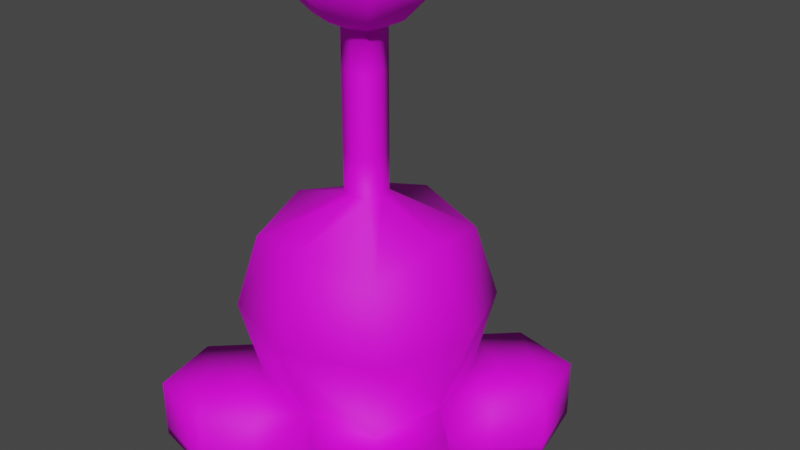 # Source: Squelchy.blend  (saved by Blender 3.2.14; exported with 4.5.12 LTS)
import bpy
from mathutils import Matrix  # noqa: F401  (used for matrix-valued properties, if any)

bpy.ops.wm.read_factory_settings(use_empty=True)
scene = bpy.context.scene
scene.name = 'Scene'

# ---- collections
col_collection = bpy.data.collections.new('Collection'); scene.collection.children.link(col_collection)

# ---- images (referenced by path relative to the original .blend; pixels are not part of the script)
import os
ASSET_DIR = os.environ.get("B2B_ASSET_DIR", "")  # directory of the original .blend (textures are referenced by path, not embedded)
HERE = os.path.dirname(os.path.abspath(__file__))  # packed textures are extracted next to this script under _unpacked/

def load_image(name, relpath, width, height, colorspace="sRGB"):
    """Load a texture the original file referenced (path relative to the .blend, or extracted next to this script)."""
    p = next((c for c in (os.path.join(HERE, relpath), os.path.join(ASSET_DIR, relpath)) if relpath and os.path.exists(c)), "")
    if p:
        img = bpy.data.images.load(p, check_existing=True)
        img.name = name
    else:  # same state as the original file: an image datablock whose file is absent (Cycles renders it pink)
        img = bpy.data.images.new(name, width, height)
        img.source = "FILE"
        img.filepath = "//" + (relpath or name)
    img.colorspace_settings.name = colorspace
    return img
img_squelchy_texture_png = load_image('Squelchy Texture.png', 'Squelchy Texture.png', 1024, 1024, 'sRGB')

# ---- materials (node trees are filled in below, after node groups)
mat_material = bpy.data.materials.new('Material')
mat_material.alpha_threshold = 0.0
mat_material.use_transparent_shadow = False
mat_material.line_color = (0.0, 0.0, 0.0, 1.0)

# ---- material node trees
mat_material.use_nodes = True; mat_material.node_tree.nodes.clear()
_N = mat_material.node_tree.nodes; _L = mat_material.node_tree.links
n0 = _N.new('ShaderNodeOutputMaterial'); n0.name = 'Material Output'; n0.location = (300, 300)
n1 = _N.new('ShaderNodeBsdfPrincipled'); n1.name = 'Principled BSDF'; n1.location = (10, 300)
n1.distribution = 'GGX'
n1.subsurface_method = 'RANDOM_WALK_SKIN'
n1.inputs[2].default_value = 0.6545
n1.inputs[3].default_value = 1.45
n1.inputs[13].default_value = 0.3303
n1.inputs[27].default_value = (0.0, 0.0, 0.0, 1.0)
n1.inputs[28].default_value = 1.0
n2 = _N.new('ShaderNodeTexImage'); n2.name = 'Image Texture'; n2.location = (-318, 174)
n2.image = img_squelchy_texture_png
_L.new(n1.outputs[0], n0.inputs[0])
_L.new(n2.outputs[0], n1.inputs[0])
n0.is_active_output = True

# ---- world
world_world = bpy.data.worlds.new('World'); scene.world = world_world
world_world.use_nodes = True; world_world.node_tree.nodes.clear()
_N = world_world.node_tree.nodes; _L = world_world.node_tree.links
n0 = _N.new('ShaderNodeOutputWorld'); n0.name = 'World Output'; n0.location = (300, 300)
n1 = _N.new('ShaderNodeBackground'); n1.name = 'Background'; n1.location = (10, 300)
n1.inputs[0].default_value = (0.05088, 0.05088, 0.05088, 1.0)
_L.new(n1.outputs[0], n0.inputs[0])
n0.is_active_output = True
world_world.color = (0.05088, 0.05088, 0.05088)
world_world.use_sun_shadow = False
world_world.sun_shadow_jitter_overblur = 0.0

# ---- meshes
me_cube = bpy.data.meshes.new('Cube')
me_cube.from_pydata([(0.2511, -0.8527, 0.4288), (0.8607, -0.2431, 0.007719), (0.1016, -0.1016, 1.819), (0.5, -0.5, 0.4288), (0.2511, -0.8527, 0.007719), (0.8607, -0.2431, 0.4288), (0.6096, -0.6096, 1.029), (0.0, -0.1252, 1.819), (0.1252, 0.0, 1.819), (0.0, -0.6096, 0.4288), (0.5523, -0.5466, 0.007719), (0.6096, 0.0, 0.4288), (0.1252, 0.0, 2.627), (0.0, -0.8395, 1.029), (0.5022, -1.096, 0.4288), (0.8395, 0.0, 1.029), (0.6519, -0.6471, 0.4288), (0.8038, -0.7942, 0.4288), (-9.313e-10, 1.863e-09, 0.2434), (0.8047, -0.7932, 0.007719), (0.5022, -1.096, 0.06876), (1.002, -0.9862, 0.06876), (1.002, -0.9862, 0.4288), (1.112, -0.4862, 0.4288), (1.112, -0.4862, 0.007719), (1.002, -0.9862, 0.007719), (0.5022, -1.096, 0.007719), (-0.2511, -0.8527, 0.4288), (-0.8607, -0.2431, 0.007719), (-0.1016, -0.1016, 1.819), (-0.5, -0.5, 0.4288), (-0.2511, -0.8527, 0.007719), (-0.8607, -0.2431, 0.4288), (-0.6096, -0.6096, 1.029), (-0.1252, 0.0, 1.819), (-0.5523, -0.5466, 0.007719), (-0.6096, 0.0, 0.4288), (-0.5022, -1.096, 0.4288), (-0.8395, 0.0, 1.029), (-0.6519, -0.6471, 0.4288), (-0.8038, -0.7942, 0.4288), (1.112, -0.4862, 0.06876), (-0.8047, -0.7932, 0.007719), (0.0, -0.6096, 0.06876), (-1.002, -0.9862, 0.4288), (-1.112, -0.4862, 0.4288), (-1.112, -0.4862, 0.007719), (-1.002, -0.9862, 0.007719), (-0.5022, -1.096, 0.007719), (0.2511, 0.8527, 0.4288), (0.8607, 0.2431, 0.007719), (0.1016, 0.1016, 1.819), (0.5, 0.5, 0.4288), (0.2511, 0.8527, 0.007719), (0.8607, 0.2431, 0.4288), (0.6096, 0.6096, 1.029), (0.0, 0.1252, 1.819), (0.0, 0.6096, 0.4288), (0.5523, 0.5466, 0.007719), (0.0, 0.8395, 1.029), (0.5022, 1.096, 0.4288), (0.6519, 0.6471, 0.4288), (0.8038, 0.7942, 0.4288), (0.6096, 0.0, 0.06876), (0.8047, 0.7932, 0.007719), (0.2511, -0.8527, 0.06876), (1.002, 0.9862, 0.4288), (1.112, 0.4862, 0.4288), (1.112, 0.4862, 0.007719), (1.002, 0.9862, 0.007719), (0.5022, 1.096, 0.007719), (-0.2511, 0.8527, 0.4288), (-0.8607, 0.2431, 0.007719), (-0.1016, 0.1016, 1.819), (-0.5, 0.5, 0.4288), (-0.2511, 0.8527, 0.007719), (-0.8607, 0.2431, 0.4288), (-0.6096, 0.6096, 1.029), (-0.5523, 0.5466, 0.007719), (-0.5022, 1.096, 0.4288), (-0.6519, 0.6471, 0.4288), (-0.8038, 0.7942, 0.4288), (0.8607, -0.2431, 0.06876), (-0.8047, 0.7932, 0.007719), (-1.002, 0.9862, 0.4288), (-1.112, 0.4862, 0.4288), (-1.112, 0.4862, 0.007719), (-1.002, 0.9862, 0.007719), (-0.5022, 1.096, 0.007719), (0.5, -0.5, 1.529), (0.0, -0.6096, 1.639), (0.6096, 0.0, 1.639), (-0.5, -0.5, 1.529), (-0.6096, 0.0, 1.639), (0.5, 0.5, 1.529), (0.0, 0.6096, 1.639), (-0.5, 0.5, 1.529), (0.0, -0.1252, 2.896), (0.1252, 0.0, 2.896), (-0.1252, 0.0, 2.896), (0.0, 0.1252, 2.896), (0.1016, -0.1016, 2.896), (-0.1016, -0.1016, 2.896), (0.1016, 0.1016, 2.896), (-0.1016, 0.1016, 2.896), (0.1252, 0.0, 2.357), (0.1252, 0.0, 2.088), (0.1016, 0.1016, 2.088), (0.1016, 0.1016, 2.357), (0.1016, 0.1016, 2.627), (-0.1016, 0.1016, 2.627), (-0.1016, 0.1016, 2.357), (-0.1016, 0.1016, 2.088), (-0.1252, 0.0, 2.088), (-0.1252, 0.0, 2.357), (-0.1252, 0.0, 2.627), (-0.1016, -0.1016, 2.088), (-0.1016, -0.1016, 2.357), (-0.1016, -0.1016, 2.627), (0.1016, -0.1016, 2.627), (0.1016, -0.1016, 2.357), (0.1016, -0.1016, 2.088), (0.0, 0.1252, 2.627), (0.0, 0.1252, 2.357), (0.0, 0.1252, 2.088), (0.0, -0.1252, 2.088), (0.0, -0.1252, 2.357), (0.0, -0.1252, 2.627), (1.176e-08, 0.3027, 4.026), (1.176e-08, 0.5243, 3.805), (1.176e-08, 0.6054, 3.502), (1.176e-08, 0.5243, 3.199), (2.097e-08, 0.1816, 2.921), (0.214, 0.214, 4.026), (0.3707, 0.3707, 3.805), (0.4281, 0.4281, 3.502), (0.3707, 0.3707, 3.199), (0.1284, 0.1284, 2.921), (0.3027, -6.979e-08, 4.026), (0.5243, -5.174e-08, 3.805), (0.6054, -5.174e-08, 3.502), (0.5243, -6.979e-08, 3.199), (0.1816, -8.517e-08, 2.921), (0.214, -0.214, 4.026), (0.3707, -0.3707, 3.805), (0.4281, -0.4281, 3.502), (0.3707, -0.3707, 3.199), (0.1284, -0.1284, 2.921), (-4.943e-09, -0.3027, 4.026), (3.114e-08, -0.5243, 3.805), (1.31e-08, -0.6054, 3.502), (3.114e-08, -0.5243, 3.199), (2.293e-08, -0.1816, 2.921), (-2.566e-08, -1.085e-07, 4.107), (-0.214, -0.214, 4.026), (-0.3707, -0.3707, 3.805), (-0.4281, -0.4281, 3.502), (-0.3707, -0.3707, 3.199), (-0.1284, -0.1284, 2.921), (-0.3027, -5.174e-08, 4.026), (-0.5243, -5.174e-08, 3.805), (-0.6054, -5.174e-08, 3.502), (-0.5243, -6.979e-08, 3.199), (-0.1816, -8.075e-08, 2.921), (-0.214, 0.214, 4.026), (-0.3707, 0.3707, 3.805), (-0.4281, 0.4281, 3.502), (-0.3707, 0.3707, 3.199), (-0.1284, 0.1284, 2.921), (0.214, 0.214, 2.978), (1.176e-08, 0.3027, 2.978), (0.3027, -7.881e-08, 2.978), (0.214, -0.214, 2.978), (1.31e-08, -0.3027, 2.978), (-0.214, -0.214, 2.978), (-0.3027, -6.979e-08, 2.978), (-0.214, 0.214, 2.978), (0.4095, -0.4095, 3.404), (0.4095, 0.4095, 3.404), (-0.4095, 0.4095, 3.404), (-0.4095, -0.4095, 3.404), (0.0, -0.6096, 0.007719), (0.2999, -0.2999, 0.007719), (0.6096, 0.0, 0.007719), (-0.2999, -0.2999, 0.007719), (-0.6096, 0.0, 0.007719), (0.0, 0.6096, 0.007719), (0.2999, 0.2999, 0.007719), (-0.2999, 0.2999, 0.007719), (0.0, -0.2501, 0.007719), (0.1769, -0.1769, 0.007719), (0.2501, -4.079e-10, 0.007719), (-0.1769, -0.1769, 0.007719), (-0.2501, -4.079e-10, 0.007719), (0.0, 0.2501, 0.007719), (0.1769, 0.1769, 0.007719), (-0.1769, 0.1769, 0.007719), (0.0, -0.1756, 0.007719), (0.1242, -0.1242, 0.007719), (0.1756, -8.278e-10, 0.007719), (-0.1242, -0.1242, 0.007719), (-0.1756, -8.278e-10, 0.007719), (0.0, 0.1756, 0.007719), (0.1242, 0.1242, 0.007719), (-0.1242, 0.1242, 0.007719), (-0.8607, -0.2431, 0.06876), (-0.2511, -0.8527, 0.06876), (-0.6096, 0.0, 0.06876), (-1.112, -0.4862, 0.06876), (-1.002, -0.9862, 0.06876), (-0.5022, -1.096, 0.06876), (0.8607, 0.2431, 0.06876), (0.2511, 0.8527, 0.06876), (0.0, 0.6096, 0.06876), (1.112, 0.4862, 0.06876), (1.002, 0.9862, 0.06876), (0.5022, 1.096, 0.06876), (-0.8607, 0.2431, 0.06876), (-0.2511, 0.8527, 0.06876), (-1.112, 0.4862, 0.06876), (-1.002, 0.9862, 0.06876), (-0.5022, 1.096, 0.06876)], [], [(43, 181, 4, 65), (119, 12, 98, 101), (3, 6, 13, 9), (6, 89, 90, 13), (4, 10, 19, 26), (17, 14, 22), (26, 19, 25), (182, 183, 1, 10), (15, 91, 89, 6), (11, 15, 6, 3), (63, 11, 5, 82), (23, 17, 22), (3, 9, 0, 16), (19, 24, 25), (5, 16, 17, 23), (41, 21, 25, 24), (21, 20, 26, 25), (82, 5, 23, 41), (10, 1, 24, 19), (65, 4, 26, 20), (16, 0, 14, 17), (11, 3, 16, 5), (181, 182, 10, 4), (43, 206, 31, 181), (115, 118, 102, 99), (30, 9, 13, 33), (33, 13, 90, 92), (31, 48, 42, 35), (40, 44, 37), (48, 47, 42), (184, 35, 28, 185), (38, 33, 92, 93), (36, 30, 33, 38), (207, 205, 32, 36), (45, 44, 40), (30, 39, 27, 9), (42, 47, 46), (32, 45, 40, 39), (208, 46, 47, 209), (209, 47, 48, 210), (205, 208, 45, 32), (35, 42, 46, 28), (206, 210, 48, 31), (39, 40, 37, 27), (36, 32, 39, 30), (181, 31, 35, 184), (213, 212, 53, 186), (12, 109, 103, 98), (52, 57, 59, 55), (55, 59, 95, 94), (53, 70, 64, 58), (62, 66, 60), (70, 69, 64), (187, 58, 50, 183), (15, 55, 94, 91), (11, 52, 55, 15), (63, 211, 54, 11), (67, 66, 62), (52, 61, 49, 57), (64, 69, 68), (54, 67, 62, 61), (214, 68, 69, 215), (215, 69, 70, 216), (211, 214, 67, 54), (58, 64, 68, 50), (212, 216, 70, 53), (61, 62, 60, 49), (11, 54, 61, 52), (186, 53, 58, 187), (213, 186, 75, 218), (110, 115, 99, 104), (74, 77, 59, 57), (77, 96, 95, 59), (75, 78, 83, 88), (81, 79, 84), (88, 83, 87), (188, 185, 72, 78), (38, 93, 96, 77), (36, 38, 77, 74), (207, 36, 76, 217), (85, 81, 84), (74, 57, 71, 80), (57, 213, 218, 71), (83, 86, 87), (76, 80, 81, 85), (219, 220, 87, 86), (220, 221, 88, 87), (217, 76, 85, 219), (78, 72, 86, 83), (218, 75, 88, 221), (80, 71, 79, 81), (36, 74, 80, 76), (186, 188, 78, 75), (2, 7, 90, 89), (8, 2, 89, 91), (7, 29, 92, 90), (29, 34, 93, 92), (56, 51, 94, 95), (51, 8, 91, 94), (73, 56, 95, 96), (34, 73, 96, 93), (122, 110, 104, 100), (109, 122, 100, 103), (118, 127, 97, 102), (127, 119, 101, 97), (7, 2, 121, 125), (125, 121, 120, 126), (126, 120, 119, 127), (29, 7, 125, 116), (116, 125, 126, 117), (117, 126, 127, 118), (51, 56, 124, 107), (107, 124, 123, 108), (108, 123, 122, 109), (56, 73, 112, 124), (124, 112, 111, 123), (123, 111, 110, 122), (73, 34, 113, 112), (112, 113, 114, 111), (111, 114, 115, 110), (8, 51, 107, 106), (106, 107, 108, 105), (105, 108, 109, 12), (34, 29, 116, 113), (113, 116, 117, 114), (114, 117, 118, 115), (2, 8, 106, 121), (121, 106, 105, 120), (120, 105, 12, 119), (170, 131, 136, 169), (130, 129, 134, 135), (128, 153, 133), (147, 152, 97, 101), (131, 130, 178, 136), (129, 128, 133, 134), (169, 136, 141, 171), (135, 134, 139, 140), (133, 153, 138), (142, 147, 101, 98), (136, 178, 141), (134, 133, 138, 139), (140, 139, 144, 145), (138, 153, 143), (137, 142, 98, 103), (141, 177, 146), (139, 138, 143, 144), (171, 141, 146, 172), (143, 153, 148), (132, 137, 103, 100), (146, 177, 150, 151), (144, 143, 148, 149), (172, 146, 151, 173), (145, 144, 149, 150), (168, 132, 100, 104), (151, 150, 180, 157), (149, 148, 154, 155), (173, 151, 157, 174), (150, 149, 155, 156), (148, 153, 154), (163, 168, 104, 99), (157, 180, 162), (155, 154, 159, 160), (174, 157, 162, 175), (156, 155, 160, 161), (154, 153, 159), (158, 163, 99, 102), (162, 179, 167), (160, 159, 164, 165), (175, 162, 167, 176), (161, 160, 165, 166), (159, 153, 164), (167, 179, 130, 131), (165, 164, 128, 129), (176, 167, 131, 170), (166, 165, 129, 130), (164, 153, 128), (152, 158, 102, 97), (137, 132, 170, 169), (142, 137, 169, 171), (147, 142, 171, 172), (152, 147, 172, 173), (158, 152, 173, 174), (163, 158, 174, 175), (168, 163, 175, 176), (132, 168, 176, 170), (178, 130, 135), (177, 141, 140, 145), (150, 177, 145), (141, 178, 135, 140), (130, 179, 166), (179, 162, 161, 166), (162, 180, 156, 161), (180, 150, 156), (189, 190, 182, 181), (190, 191, 183, 182), (192, 189, 181, 184), (193, 192, 184, 185), (195, 194, 186, 187), (191, 195, 187, 183), (194, 196, 188, 186), (196, 193, 185, 188), (197, 198, 190, 189), (198, 199, 191, 190), (200, 197, 189, 192), (201, 200, 192, 193), (203, 202, 194, 195), (199, 203, 195, 191), (202, 204, 196, 194), (204, 201, 193, 196), (18, 198, 197), (18, 199, 198), (18, 197, 200), (18, 200, 201), (18, 202, 203), (18, 203, 199), (18, 204, 202), (18, 201, 204), (185, 207, 217, 72), (85, 84, 220, 219), (84, 79, 221, 220), (72, 217, 219, 86), (71, 218, 221, 79), (49, 60, 216, 212), (50, 68, 214, 211), (66, 215, 216, 60), (67, 214, 215, 66), (183, 50, 211, 63), (57, 49, 212, 213), (27, 37, 210, 206), (28, 46, 208, 205), (44, 209, 210, 37), (45, 208, 209, 44), (185, 28, 205, 207), (9, 27, 206, 43), (0, 65, 20, 14), (1, 82, 41, 24), (22, 14, 20, 21), (23, 22, 21, 41), (183, 63, 82, 1), (9, 43, 65, 0)])
me_cube.polygons.foreach_set('use_smooth', [True] * 240)
_uv = me_cube.uv_layers.new(name='UVMap')
_uv.uv.foreach_set('vector', [0.05366, 0.1802, 0.06503, 0.1802, 0.03763, 0.2309, 0.03108, 0.2265, 0.8997, 0.8626, 0.9159, 0.8626, 0.9159, 0.9043, 0.8997, 0.9043, 0.5805, 0.9127, 0.4796, 0.9266, 0.4822, 0.8287, 0.5783, 0.8287, 0.4796, 0.9266, 0.3951, 0.9095, 0.392, 0.8287, 0.4822, 0.8287, 0.03763, 0.2309, 0.08421, 0.2722, 0.04635, 0.3062, 0.008527, 0.2656, 0.1067, 0.8461, 0.107, 0.9122, 0.06386, 0.8456, 0.008527, 0.2656, 0.04635, 0.3062, 0.01904, 0.33, 0.1262, 0.2324, 0.1791, 0.2969, 0.1224, 0.3232, 0.08421, 0.2722, 0.4847, 0.8332, 0.3946, 0.8332, 0.3976, 0.7523, 0.4821, 0.7353, 0.5809, 0.8332, 0.4847, 0.8332, 0.4821, 0.7353, 0.583, 0.7491, 0.2154, 0.724, 0.2147, 0.7798, 0.1605, 0.7792, 0.1612, 0.7234, 0.1063, 0.7786, 0.1067, 0.8461, 0.06386, 0.8456, 0.1722, 0.8468, 0.2154, 0.9135, 0.1612, 0.9128, 0.1394, 0.8465, 0.04635, 0.3062, 0.08194, 0.3522, 0.01904, 0.33, 0.1605, 0.7792, 0.1394, 0.8465, 0.1067, 0.8461, 0.1063, 0.7786, 0.0793, 0.3597, 0.0164, 0.3375, 0.01904, 0.33, 0.08194, 0.3522, 0.01135, 0.3313, 0.0008445, 0.2669, 0.008527, 0.2656, 0.01904, 0.33, 0.1612, 0.7234, 0.1605, 0.7792, 0.1063, 0.7786, 0.107, 0.7227, 0.08421, 0.2722, 0.1224, 0.3232, 0.08194, 0.3522, 0.04635, 0.3062, 0.03108, 0.2265, 0.03763, 0.2309, 0.008527, 0.2656, 0.00258, 0.2606, 0.1394, 0.8465, 0.1612, 0.9128, 0.107, 0.9122, 0.1067, 0.8461, 0.2147, 0.7798, 0.1722, 0.8468, 0.1394, 0.8465, 0.1605, 0.7792, 0.06503, 0.1802, 0.1262, 0.2324, 0.08421, 0.2722, 0.03763, 0.2309, 0.05366, 0.1802, 0.03081, 0.134, 0.03735, 0.1296, 0.06503, 0.1802, 0.8512, 0.8626, 0.8674, 0.8626, 0.8674, 0.9043, 0.8512, 0.9043, 0.5805, 0.7446, 0.5783, 0.8287, 0.4822, 0.8287, 0.4796, 0.7308, 0.4796, 0.7308, 0.4822, 0.8287, 0.392, 0.8287, 0.3951, 0.7478, 0.03735, 0.1296, 0.008028, 0.09493, 0.04577, 0.05407, 0.08383, 0.08802, 0.1067, 0.844, 0.06393, 0.8445, 0.1071, 0.7778, 0.008028, 0.09493, 0.01828, 0.0303, 0.04577, 0.05407, 0.126, 0.1277, 0.08383, 0.08802, 0.122, 0.03673, 0.1789, 0.06301, 0.4822, 0.8343, 0.4797, 0.9322, 0.3951, 0.9152, 0.3921, 0.8343, 0.5784, 0.8343, 0.5805, 0.9184, 0.4797, 0.9322, 0.4822, 0.8343, 0.2154, 0.9661, 0.1612, 0.9667, 0.1606, 0.9109, 0.2148, 0.9103, 0.1064, 0.9115, 0.06393, 0.8445, 0.1067, 0.844, 0.1723, 0.8432, 0.1395, 0.8436, 0.1612, 0.7772, 0.2154, 0.7766, 0.04577, 0.05407, 0.01828, 0.0303, 0.08127, 0.007843, 0.1606, 0.9109, 0.1064, 0.9115, 0.1067, 0.844, 0.1395, 0.8436, 0.07859, 0.0003201, 0.08127, 0.007843, 0.01828, 0.0303, 0.0156, 0.02279, 0.01057, 0.02908, 0.01828, 0.0303, 0.008028, 0.09493, 0.0003201, 0.09371, 0.1612, 0.9667, 0.1071, 0.9673, 0.1064, 0.9115, 0.1606, 0.9109, 0.08383, 0.08802, 0.04577, 0.05407, 0.08127, 0.007843, 0.122, 0.03673, 0.03081, 0.134, 0.002091, 0.09997, 0.008028, 0.09493, 0.03735, 0.1296, 0.1395, 0.8436, 0.1067, 0.844, 0.1071, 0.7778, 0.1612, 0.7772, 0.2148, 0.9103, 0.1606, 0.9109, 0.1395, 0.8436, 0.1723, 0.8432, 0.06503, 0.1802, 0.03735, 0.1296, 0.08383, 0.08802, 0.126, 0.1277, 0.3042, 0.18, 0.3269, 0.2262, 0.3204, 0.2305, 0.2929, 0.18, 0.9159, 0.8626, 0.9321, 0.8626, 0.9321, 0.9043, 0.9159, 0.9043, 0.5825, 0.7511, 0.5803, 0.8352, 0.4842, 0.8352, 0.4816, 0.7373, 0.4816, 0.7373, 0.4842, 0.8352, 0.394, 0.8352, 0.3971, 0.7543, 0.3204, 0.2305, 0.3496, 0.2652, 0.3119, 0.3059, 0.274, 0.272, 0.1098, 0.847, 0.06701, 0.8475, 0.1101, 0.7809, 0.3496, 0.2652, 0.3393, 0.3296, 0.3119, 0.3059, 0.2319, 0.2323, 0.274, 0.272, 0.2359, 0.3231, 0.1791, 0.2969, 0.4847, 0.8332, 0.4821, 0.9311, 0.3976, 0.9141, 0.3946, 0.8332, 0.5809, 0.8332, 0.583, 0.9173, 0.4821, 0.9311, 0.4847, 0.8332, 0.2185, 0.9692, 0.1643, 0.9698, 0.1637, 0.9139, 0.2179, 0.9133, 0.1095, 0.9146, 0.06701, 0.8475, 0.1098, 0.847, 0.1754, 0.8463, 0.1426, 0.8467, 0.1643, 0.7803, 0.2185, 0.7797, 0.3119, 0.3059, 0.3393, 0.3296, 0.2765, 0.352, 0.1637, 0.9139, 0.1095, 0.9146, 0.1098, 0.847, 0.1426, 0.8467, 0.2791, 0.3595, 0.2765, 0.352, 0.3393, 0.3296, 0.342, 0.3371, 0.347, 0.3309, 0.3393, 0.3296, 0.3496, 0.2652, 0.3573, 0.2664, 0.1643, 0.9698, 0.1101, 0.9704, 0.1095, 0.9146, 0.1637, 0.9139, 0.274, 0.272, 0.3119, 0.3059, 0.2765, 0.352, 0.2359, 0.3231, 0.3269, 0.2262, 0.3555, 0.2602, 0.3496, 0.2652, 0.3204, 0.2305, 0.1426, 0.8467, 0.1098, 0.847, 0.1101, 0.7809, 0.1643, 0.7803, 0.2179, 0.9133, 0.1637, 0.9139, 0.1426, 0.8467, 0.1754, 0.8463, 0.2929, 0.18, 0.3204, 0.2305, 0.274, 0.272, 0.2319, 0.2323, 0.3042, 0.18, 0.2929, 0.18, 0.3204, 0.1294, 0.3269, 0.1337, 0.9644, 0.8626, 0.9806, 0.8626, 0.9806, 0.9043, 0.9644, 0.9043, 0.5825, 0.9192, 0.4816, 0.933, 0.4842, 0.8352, 0.5803, 0.8352, 0.4816, 0.933, 0.3971, 0.916, 0.394, 0.8352, 0.4842, 0.8352, 0.3204, 0.1294, 0.2739, 0.08792, 0.3118, 0.05394, 0.3496, 0.09468, 0.112, 0.8491, 0.1123, 0.9153, 0.06921, 0.8487, 0.3496, 0.09468, 0.3118, 0.05394, 0.3393, 0.03016, 0.2318, 0.1277, 0.1789, 0.06301, 0.2357, 0.03672, 0.2739, 0.08792, 0.4822, 0.8343, 0.3921, 0.8343, 0.3951, 0.7534, 0.4797, 0.7364, 0.5784, 0.8343, 0.4822, 0.8343, 0.4797, 0.7364, 0.5805, 0.7502, 0.2207, 0.727, 0.2201, 0.7829, 0.1659, 0.7822, 0.1665, 0.7264, 0.1117, 0.7816, 0.112, 0.8491, 0.06921, 0.8487, 0.1776, 0.8499, 0.2207, 0.9165, 0.1665, 0.9159, 0.1448, 0.8495, 0.2207, 0.9165, 0.2201, 0.9723, 0.1659, 0.9717, 0.1665, 0.9159, 0.3118, 0.05394, 0.2763, 0.00783, 0.3393, 0.03016, 0.1659, 0.7822, 0.1448, 0.8495, 0.112, 0.8491, 0.1117, 0.7816, 0.279, 0.0003255, 0.3419, 0.02266, 0.3393, 0.03016, 0.2763, 0.00783, 0.3469, 0.02893, 0.3573, 0.09344, 0.3496, 0.09468, 0.3393, 0.03016, 0.1665, 0.7264, 0.1659, 0.7822, 0.1117, 0.7816, 0.1123, 0.7258, 0.2739, 0.08792, 0.2357, 0.03672, 0.2763, 0.00783, 0.3118, 0.05394, 0.3269, 0.1337, 0.3204, 0.1294, 0.3496, 0.09468, 0.3555, 0.0997, 0.1448, 0.8495, 0.1665, 0.9159, 0.1123, 0.9153, 0.112, 0.8491, 0.2201, 0.7829, 0.1776, 0.8499, 0.1448, 0.8495, 0.1659, 0.7822, 0.2929, 0.18, 0.2318, 0.1277, 0.2739, 0.08792, 0.3204, 0.1294, 0.3091, 0.846, 0.3126, 0.8287, 0.392, 0.8287, 0.3951, 0.9095, 0.3151, 0.8332, 0.3116, 0.8159, 0.3976, 0.7523, 0.3946, 0.8332, 0.3126, 0.8287, 0.3091, 0.8114, 0.3951, 0.7478, 0.392, 0.8287, 0.3092, 0.8516, 0.3127, 0.8343, 0.3921, 0.8343, 0.3951, 0.9152, 0.3146, 0.8352, 0.3111, 0.8178, 0.3971, 0.7543, 0.394, 0.8352, 0.3116, 0.8505, 0.3151, 0.8332, 0.3946, 0.8332, 0.3976, 0.9141, 0.3111, 0.8525, 0.3146, 0.8352, 0.394, 0.8352, 0.3971, 0.916, 0.3127, 0.8343, 0.3092, 0.817, 0.3951, 0.7534, 0.3921, 0.8343, 0.9482, 0.8626, 0.9644, 0.8626, 0.9644, 0.9043, 0.9482, 0.9043, 0.9321, 0.8626, 0.9482, 0.8626, 0.9482, 0.9043, 0.9321, 0.9043, 0.8674, 0.8626, 0.8835, 0.8626, 0.8835, 0.9043, 0.8674, 0.9043, 0.8835, 0.8626, 0.8997, 0.8626, 0.8997, 0.9043, 0.8835, 0.9043, 0.8835, 0.7373, 0.8997, 0.7373, 0.8997, 0.779, 0.8835, 0.779, 0.8835, 0.779, 0.8997, 0.779, 0.8997, 0.8208, 0.8835, 0.8208, 0.8835, 0.8208, 0.8997, 0.8208, 0.8997, 0.8626, 0.8835, 0.8626, 0.8674, 0.7373, 0.8835, 0.7373, 0.8835, 0.779, 0.8674, 0.779, 0.8674, 0.779, 0.8835, 0.779, 0.8835, 0.8208, 0.8674, 0.8208, 0.8674, 0.8208, 0.8835, 0.8208, 0.8835, 0.8626, 0.8674, 0.8626, 0.9321, 0.7373, 0.9482, 0.7373, 0.9482, 0.779, 0.9321, 0.779, 0.9321, 0.779, 0.9482, 0.779, 0.9482, 0.8208, 0.9321, 0.8208, 0.9321, 0.8208, 0.9482, 0.8208, 0.9482, 0.8626, 0.9321, 0.8626, 0.9482, 0.7373, 0.9644, 0.7373, 0.9644, 0.779, 0.9482, 0.779, 0.9482, 0.779, 0.9644, 0.779, 0.9644, 0.8208, 0.9482, 0.8208, 0.9482, 0.8208, 0.9644, 0.8208, 0.9644, 0.8626, 0.9482, 0.8626, 0.9644, 0.7373, 0.9806, 0.7373, 0.9806, 0.779, 0.9644, 0.779, 0.9644, 0.779, 0.9806, 0.779, 0.9806, 0.8208, 0.9644, 0.8208, 0.9644, 0.8208, 0.9806, 0.8208, 0.9806, 0.8626, 0.9644, 0.8626, 0.9159, 0.7373, 0.9321, 0.7373, 0.9321, 0.779, 0.9159, 0.779, 0.9159, 0.779, 0.9321, 0.779, 0.9321, 0.8208, 0.9159, 0.8208, 0.9159, 0.8208, 0.9321, 0.8208, 0.9321, 0.8626, 0.9159, 0.8626, 0.8512, 0.7373, 0.8674, 0.7373, 0.8674, 0.779, 0.8512, 0.779, 0.8512, 0.779, 0.8674, 0.779, 0.8674, 0.8208, 0.8512, 0.8208, 0.8512, 0.8208, 0.8674, 0.8208, 0.8674, 0.8626, 0.8512, 0.8626, 0.8997, 0.7373, 0.9159, 0.7373, 0.9159, 0.779, 0.8997, 0.779, 0.8997, 0.779, 0.9159, 0.779, 0.9159, 0.8208, 0.8997, 0.8208, 0.8997, 0.8208, 0.9159, 0.8208, 0.9159, 0.8626, 0.8997, 0.8626, 0.711, 0.7848, 0.7059, 0.7419, 0.7651, 0.7549, 0.7402, 0.7902, 0.6389, 0.1046, 0.5958, 0.1554, 0.5471, 0.1494, 0.5397, 0.1012, 0.8956, 0.5464, 0.8514, 0.5281, 0.8956, 0.5098, 0.7374, 0.8361, 0.7229, 0.8455, 0.7215, 0.8381, 0.7327, 0.8329, 0.7059, 0.7419, 0.6975, 0.6878, 0.7845, 0.7194, 0.7651, 0.7549, 0.7687, 0.2388, 0.8156, 0.2215, 0.8396, 0.244, 0.8188, 0.2894, 0.7402, 0.7902, 0.7651, 0.7549, 0.8133, 0.8085, 0.7585, 0.8151, 0.5397, 0.1012, 0.5471, 0.1494, 0.5058, 0.1743, 0.4724, 0.1429, 0.8956, 0.5098, 0.8514, 0.5281, 0.8697, 0.4838, 0.7411, 0.819, 0.7374, 0.8361, 0.7327, 0.8329, 0.7336, 0.8204, 0.7651, 0.7549, 0.7845, 0.7194, 0.8133, 0.8085, 0.8188, 0.2894, 0.8396, 0.244, 0.8723, 0.2422, 0.8902, 0.2892, 0.4724, 0.1429, 0.5058, 0.1743, 0.4926, 0.2184, 0.4453, 0.2167, 0.8697, 0.4838, 0.8514, 0.5281, 0.8331, 0.4838, 0.7313, 0.8046, 0.7411, 0.819, 0.7336, 0.8204, 0.7281, 0.8093, 0.8133, 0.8085, 0.8133, 0.9022, 0.7838, 0.8743, 0.8902, 0.2892, 0.8723, 0.2422, 0.8948, 0.2177, 0.9406, 0.2385, 0.7585, 0.8151, 0.8133, 0.8085, 0.7838, 0.8743, 0.7517, 0.8457, 0.8331, 0.4838, 0.8514, 0.5281, 0.8072, 0.5098, 0.7144, 0.8011, 0.7313, 0.8046, 0.7281, 0.8093, 0.7158, 0.8084, 0.7838, 0.8743, 0.8133, 0.9022, 0.74, 0.9592, 0.7314, 0.9049, 0.9406, 0.2385, 0.8948, 0.2177, 0.8935, 0.1845, 0.9406, 0.167, 0.7517, 0.8457, 0.7838, 0.8743, 0.7314, 0.9049, 0.7264, 0.8619, 0.4453, 0.2167, 0.4926, 0.2184, 0.5174, 0.26, 0.4738, 0.3119, 0.7, 0.8106, 0.7144, 0.8011, 0.7158, 0.8084, 0.7047, 0.8138, 0.7314, 0.9049, 0.74, 0.9592, 0.6526, 0.9274, 0.6722, 0.8918, 0.9406, 0.167, 0.8935, 0.1845, 0.8693, 0.1619, 0.8901, 0.1164, 0.7264, 0.8619, 0.7314, 0.9049, 0.6722, 0.8918, 0.6971, 0.8565, 0.4738, 0.3119, 0.5174, 0.26, 0.5671, 0.2663, 0.5746, 0.3143, 0.8072, 0.5098, 0.8514, 0.5281, 0.8072, 0.5464, 0.6963, 0.8276, 0.7, 0.8106, 0.7047, 0.8138, 0.7038, 0.8261, 0.6722, 0.8918, 0.6526, 0.9274, 0.6241, 0.838, 0.8901, 0.1164, 0.8693, 0.1619, 0.8365, 0.1634, 0.8187, 0.1166, 0.6971, 0.8565, 0.6722, 0.8918, 0.6241, 0.838, 0.6789, 0.8314, 0.5746, 0.3143, 0.5671, 0.2663, 0.6068, 0.2401, 0.6408, 0.271, 0.8072, 0.5464, 0.8514, 0.5281, 0.8331, 0.5723, 0.706, 0.8422, 0.6963, 0.8276, 0.7038, 0.8261, 0.7092, 0.8374, 0.6241, 0.838, 0.6244, 0.7445, 0.6537, 0.7724, 0.8187, 0.1166, 0.8365, 0.1634, 0.8147, 0.1882, 0.7688, 0.1677, 0.6789, 0.8314, 0.6241, 0.838, 0.6537, 0.7724, 0.6858, 0.801, 0.6408, 0.271, 0.6068, 0.2401, 0.62, 0.1963, 0.6668, 0.1979, 0.8331, 0.5723, 0.8514, 0.5281, 0.8697, 0.5723, 0.6537, 0.7724, 0.6244, 0.7445, 0.6975, 0.6878, 0.7059, 0.7419, 0.7688, 0.1677, 0.8147, 0.1882, 0.8156, 0.2215, 0.7687, 0.2388, 0.6858, 0.801, 0.6537, 0.7724, 0.7059, 0.7419, 0.711, 0.7848, 0.6668, 0.1979, 0.62, 0.1963, 0.5958, 0.1554, 0.6389, 0.1046, 0.8697, 0.5723, 0.8514, 0.5281, 0.8956, 0.5464, 0.7229, 0.8455, 0.706, 0.8422, 0.7092, 0.8374, 0.7215, 0.8381, 0.7313, 0.8046, 0.7144, 0.8011, 0.711, 0.7848, 0.7402, 0.7902, 0.7411, 0.819, 0.7313, 0.8046, 0.7402, 0.7902, 0.7585, 0.8151, 0.7374, 0.8361, 0.7411, 0.819, 0.7585, 0.8151, 0.7517, 0.8457, 0.7229, 0.8455, 0.7374, 0.8361, 0.7517, 0.8457, 0.7264, 0.8619, 0.706, 0.8422, 0.7229, 0.8455, 0.7264, 0.8619, 0.6971, 0.8565, 0.6963, 0.8276, 0.706, 0.8422, 0.6971, 0.8565, 0.6789, 0.8314, 0.7, 0.8106, 0.6963, 0.8276, 0.6789, 0.8314, 0.6858, 0.801, 0.7144, 0.8011, 0.7, 0.8106, 0.6858, 0.801, 0.711, 0.7848, 0.5339, 0.07907, 0.6389, 0.1046, 0.5397, 0.1012, 0.4222, 0.2161, 0.4241, 0.1035, 0.4724, 0.1429, 0.4453, 0.2167, 0.4738, 0.3119, 0.4222, 0.2161, 0.4453, 0.2167, 0.4241, 0.1035, 0.5339, 0.07907, 0.5397, 0.1012, 0.4724, 0.1429, 0.6389, 0.1046, 0.6894, 0.1984, 0.6668, 0.1979, 0.6894, 0.1984, 0.6894, 0.3092, 0.6408, 0.271, 0.6668, 0.1979, 0.6894, 0.3092, 0.5807, 0.3365, 0.5746, 0.3143, 0.6408, 0.271, 0.5807, 0.3365, 0.4738, 0.3119, 0.5746, 0.3143, 0.1344, 0.1801, 0.1475, 0.2113, 0.1262, 0.2324, 0.06503, 0.1802, 0.1475, 0.2113, 0.1791, 0.2245, 0.1791, 0.2969, 0.1262, 0.2324, 0.1473, 0.1488, 0.1344, 0.1801, 0.06503, 0.1802, 0.126, 0.1277, 0.179, 0.1354, 0.1473, 0.1488, 0.126, 0.1277, 0.1789, 0.06301, 0.2106, 0.2112, 0.2236, 0.18, 0.2929, 0.18, 0.2319, 0.2323, 0.1791, 0.2245, 0.2106, 0.2112, 0.2319, 0.2323, 0.1791, 0.2969, 0.2236, 0.18, 0.2105, 0.1488, 0.2318, 0.1277, 0.2929, 0.18, 0.2105, 0.1488, 0.179, 0.1354, 0.1789, 0.06301, 0.2318, 0.1277, 0.1698, 0.6008, 0.2153, 0.6008, 0.225, 0.6241, 0.1601, 0.6241, 0.2153, 0.6008, 0.2475, 0.5686, 0.2708, 0.5783, 0.225, 0.6241, 0.1376, 0.5686, 0.1698, 0.6008, 0.1601, 0.6241, 0.1143, 0.5783, 0.1376, 0.5231, 0.1376, 0.5686, 0.1143, 0.5783, 0.1143, 0.5135, 0.2475, 0.5231, 0.2153, 0.4909, 0.225, 0.4676, 0.2708, 0.5135, 0.2475, 0.5686, 0.2475, 0.5231, 0.2708, 0.5135, 0.2708, 0.5783, 0.2153, 0.4909, 0.1698, 0.4909, 0.1601, 0.4676, 0.225, 0.4676, 0.1698, 0.4909, 0.1376, 0.5231, 0.1143, 0.5135, 0.1601, 0.4676, 0.5263, 0.5253, 0.4929, 0.5391, 0.4929, 0.5114, 0.5263, 0.5253, 0.5124, 0.5587, 0.4929, 0.5391, 0.5263, 0.5253, 0.4929, 0.5114, 0.5124, 0.4919, 0.5263, 0.5253, 0.5124, 0.4919, 0.5401, 0.4919, 0.5263, 0.5253, 0.5597, 0.5391, 0.5401, 0.5587, 0.5263, 0.5253, 0.5401, 0.5587, 0.5124, 0.5587, 0.5263, 0.5253, 0.5597, 0.5114, 0.5597, 0.5391, 0.5263, 0.5253, 0.5401, 0.4919, 0.5597, 0.5114, 0.1789, 0.06301, 0.1789, 0.05162, 0.231, 0.02857, 0.2357, 0.03672, 0.1117, 0.7816, 0.06921, 0.8487, 0.02205, 0.8188, 0.06454, 0.7517, 0.06921, 0.8487, 0.1123, 0.9153, 0.06546, 0.9456, 0.02234, 0.879, 0.2357, 0.03672, 0.231, 0.02857, 0.2715, 0.00076, 0.2763, 0.00783, 0.1665, 0.9159, 0.1659, 0.9717, 0.1117, 0.9711, 0.1123, 0.9153, 0.1643, 0.7803, 0.1101, 0.7809, 0.1095, 0.7251, 0.1637, 0.7245, 0.2359, 0.3231, 0.2765, 0.352, 0.2716, 0.359, 0.2312, 0.3313, 0.06701, 0.8475, 0.02014, 0.8172, 0.06326, 0.7506, 0.1101, 0.7809, 0.1095, 0.9146, 0.06234, 0.9445, 0.01985, 0.8774, 0.06701, 0.8475, 0.1791, 0.2969, 0.2359, 0.3231, 0.2312, 0.3313, 0.1791, 0.3083, 0.2185, 0.7797, 0.1643, 0.7803, 0.1637, 0.7245, 0.2179, 0.7238, 0.1612, 0.7772, 0.1071, 0.7778, 0.1064, 0.722, 0.1606, 0.7214, 0.122, 0.03673, 0.08127, 0.007843, 0.08613, 0.0007576, 0.1267, 0.02858, 0.06393, 0.8445, 0.01706, 0.8141, 0.06018, 0.7475, 0.1071, 0.7778, 0.1064, 0.9115, 0.05926, 0.9414, 0.01677, 0.8744, 0.06393, 0.8445, 0.1789, 0.06301, 0.122, 0.03673, 0.1267, 0.02858, 0.1789, 0.05162, 0.2154, 0.7766, 0.1612, 0.7772, 0.1606, 0.7214, 0.2148, 0.7208, 0.1612, 0.9128, 0.1605, 0.9687, 0.1063, 0.9681, 0.107, 0.9122, 0.1224, 0.3232, 0.1272, 0.3314, 0.0868, 0.3592, 0.08194, 0.3522, 0.06386, 0.8456, 0.107, 0.9122, 0.06011, 0.9426, 0.01699, 0.8759, 0.1063, 0.7786, 0.06386, 0.8456, 0.01671, 0.8157, 0.05919, 0.7487, 0.1791, 0.2969, 0.1791, 0.3083, 0.1272, 0.3314, 0.1224, 0.3232, 0.2154, 0.9135, 0.2147, 0.9693, 0.1605, 0.9687, 0.1612, 0.9128])
me_cube.materials.append(mat_material)
me_cube.use_mirror_vertex_groups = False
me_cube.update()
arm_armature = bpy.data.armatures.new('Armature')  # bones are not reproduced

# ---- objects
ob_cube = bpy.data.objects.new('Cube', me_cube)
ob_armature = bpy.data.objects.new('Armature', arm_armature)

# ---- transforms, parenting, visibility, modifiers, constraints
ob_cube.parent = ob_armature
ob_cube.location = (0.0, 0.0, 0.0)
ob_cube.lock_rotations_4d = False
ob_cube.empty_display_type = 'ARROWS'
ob_cube.lineart.crease_threshold = 0.0
_vg = ob_cube.vertex_groups.new(name='Body Lower')
for _i, _w in zip([3, 6, 9, 11, 13, 15, 18, 30, 33, 36, 38, 52, 55, 57, 59, 74, 77, 89, 90, 91, 92, 93, 94, 95, 96], [0.00384, 0.3549, 0.01245, 0.006038, 0.3664, 0.3648, 0.3333, 0.003834, 0.3549, 0.006038, 0.3648, 0.003834, 0.3549, 0.01245, 0.3664, 0.00384, 0.3549, 0.1292, 0.08356, 0.09188, 0.1289, 0.09188, 0.1289, 0.08356, 0.1292]): _vg.add([_i], _w, 'REPLACE')
_vg = ob_cube.vertex_groups.new(name='Leg Back 1.L')
for _i, _w in zip([0, 1, 3, 4, 5, 9, 10, 11, 13, 15, 18, 23, 27, 31, 43, 50, 52, 54, 63, 65, 82, 181, 182, 183, 189, 190, 191, 192, 195, 197, 198, 199, 200, 201, 202, 203, 204, 206, 211], [0.07315, 0.07784, 0.04187, 0.05524, 0.09089, 0.3147, 0.001746, 0.3396, 0.02755, 0.03741, 0.3333, 0.0003337, 0.07022, 0.05141, 0.227, 0.07646, 0.004573, 0.08959, 0.3467, 0.05693, 0.08069, 0.2309, 0.4897, 0.3464, 0.4193, 0.7029, 0.4493, 0.08619, 0.07172, 0.4295, 0.6634, 0.4383, 0.1318, 0.04877, 0.04881, 0.129, 0.01775, 0.05421, 0.07967]): _vg.add([_i], _w, 'REPLACE')
_vg = ob_cube.vertex_groups.new(name='Leg Back 2.L')
for _i, _w in zip([0, 1, 3, 4, 5, 6, 9, 10, 11, 13, 14, 16, 17, 19, 20, 23, 24, 26, 27, 31, 41, 43, 63, 65, 82, 89, 181, 182, 183, 189, 190, 191, 197, 198, 206], [0.5695, 0.1462, 0.676, 0.6587, 0.06051, 0.09499, 0.1149, 0.8994, 0.06295, 0.001736, 0.1697, 0.1814, 0.04532, 0.05094, 0.1685, 0.007343, 0.02873, 0.1752, 0.01254, 0.05065, 0.01963, 0.2485, 0.03987, 0.645, 0.1007, 0.002584, 0.2491, 0.4797, 0.05633, 0.05455, 0.1229, 0.001803, 0.00511, 0.04431, 0.05095]): _vg.add([_i], _w, 'REPLACE')
_vg = ob_cube.vertex_groups.new(name='Leg Back 3.L')
for _i, _w in zip([0, 1, 3, 4, 5, 9, 10, 11, 14, 16, 17, 19, 20, 21, 22, 23, 24, 25, 26, 41, 63, 65, 82, 183], [0.2234, 0.6621, 0.1485, 0.175, 0.7044, 0.01218, 0.06677, 0.0621, 0.774, 0.7857, 0.9409, 0.9443, 0.7857, 0.9834, 0.9724, 0.9062, 0.905, 0.9813, 0.7789, 0.9106, 0.1009, 0.1819, 0.6993, 0.09075]): _vg.add([_i], _w, 'REPLACE')
_vg = ob_cube.vertex_groups.new(name='Front Leg 1.L')
for _i, _w in zip([1, 3, 5, 11, 15, 18, 49, 50, 52, 53, 54, 57, 58, 59, 63, 67, 71, 75, 82, 183, 186, 187, 190, 191, 194, 195, 196, 197, 198, 199, 200, 201, 202, 203, 204, 211, 212, 213, 218], [0.0776, 0.004636, 0.08984, 0.3399, 0.03749, 0.3333, 0.07298, 0.07898, 0.04188, 0.05442, 0.09113, 0.3144, 0.001753, 0.0275, 0.3507, 0.0005477, 0.07005, 0.0506, 0.08067, 0.3532, 0.2257, 0.4896, 0.08554, 0.4313, 0.4377, 0.7052, 0.0701, 0.04898, 0.1324, 0.4335, 0.01764, 0.0481, 0.4346, 0.6641, 0.1277, 0.08168, 0.05623, 0.2244, 0.05352]): _vg.add([_i], _w, 'REPLACE')
_vg = ob_cube.vertex_groups.new(name='Front Leg 2.L')
for _i, _w in zip([11, 49, 50, 52, 53, 54, 55, 57, 58, 59, 60, 61, 62, 63, 64, 67, 68, 70, 71, 75, 94, 183, 186, 187, 191, 194, 195, 203, 211, 212, 213, 214, 216, 218], [0.0628, 0.5696, 0.1456, 0.676, 0.6591, 0.06039, 0.09497, 0.1151, 0.8994, 0.001789, 0.1698, 0.1814, 0.04532, 0.03596, 0.05094, 0.007239, 0.02847, 0.1753, 0.0127, 0.05105, 0.002476, 0.05302, 0.2517, 0.4799, 0.02068, 0.03921, 0.1192, 0.04184, 0.1002, 0.6453, 0.2498, 0.0194, 0.1686, 0.05128]): _vg.add([_i], _w, 'REPLACE')
_vg = ob_cube.vertex_groups.new(name='Front Leg 3.L')
for _i, _w in zip([11, 49, 50, 52, 53, 54, 57, 58, 60, 61, 62, 63, 64, 66, 67, 68, 69, 70, 183, 211, 212, 214, 215, 216], [0.0621, 0.2234, 0.6621, 0.1485, 0.175, 0.7044, 0.01219, 0.06676, 0.774, 0.7857, 0.9409, 0.1009, 0.9443, 0.9724, 0.9062, 0.905, 0.9813, 0.7789, 0.09074, 0.6993, 0.1819, 0.9106, 0.9834, 0.7857]): _vg.add([_i], _w, 'REPLACE')
_vg = ob_cube.vertex_groups.new(name='Leg Back 1.R')
for _i, _w in zip([0, 4, 9, 13, 27, 28, 30, 31, 32, 35, 36, 38, 43, 45, 65, 72, 74, 76, 181, 184, 185, 189, 190, 192, 193, 196, 197, 198, 199, 200, 201, 202, 204, 205, 206, 207, 217], [0.07004, 0.05053, 0.3144, 0.0275, 0.07296, 0.07889, 0.04188, 0.05435, 0.09111, 0.001708, 0.3399, 0.03748, 0.2242, 0.0005296, 0.05346, 0.0775, 0.004629, 0.08982, 0.2253, 0.4892, 0.3527, 0.4313, 0.06358, 0.6987, 0.4248, 0.07902, 0.4144, 0.1074, 0.007691, 0.6439, 0.4133, 0.008579, 0.1121, 0.0816, 0.05618, 0.3504, 0.08059]): _vg.add([_i], _w, 'REPLACE')
_vg = ob_cube.vertex_groups.new(name='Leg Back 2.R')
for _i, _w in zip([0, 4, 9, 13, 27, 28, 30, 31, 32, 33, 35, 36, 37, 39, 40, 42, 43, 45, 46, 48, 65, 92, 181, 184, 185, 189, 192, 193, 200, 205, 206, 207, 208, 210], [0.0127, 0.05105, 0.1151, 0.001789, 0.5696, 0.1456, 0.676, 0.6591, 0.06039, 0.09497, 0.8994, 0.0628, 0.1698, 0.1814, 0.04532, 0.05094, 0.2498, 0.007239, 0.02847, 0.1753, 0.05128, 0.002476, 0.2517, 0.4799, 0.05302, 0.03921, 0.1192, 0.02068, 0.04184, 0.1002, 0.6453, 0.03596, 0.0194, 0.1686]): _vg.add([_i], _w, 'REPLACE')
_vg = ob_cube.vertex_groups.new(name='Leg Back 3.R')
for _i, _w in zip([9, 27, 28, 30, 31, 32, 35, 36, 37, 39, 40, 42, 44, 45, 46, 47, 48, 185, 205, 206, 207, 208, 209, 210], [0.01219, 0.2234, 0.6621, 0.1485, 0.175, 0.7044, 0.06676, 0.0621, 0.774, 0.7857, 0.9409, 0.9443, 0.9724, 0.9062, 0.905, 0.9813, 0.7789, 0.09074, 0.6993, 0.1819, 0.1009, 0.9106, 0.9834, 0.7857]): _vg.add([_i], _w, 'REPLACE')
_vg = ob_cube.vertex_groups.new(name='Front Leg 1.R')
for _i, _w in zip([28, 30, 32, 36, 38, 49, 53, 57, 59, 71, 72, 74, 75, 76, 78, 85, 185, 186, 188, 192, 193, 194, 195, 196, 197, 199, 200, 201, 202, 203, 204, 205, 207, 212, 213, 217, 218], [0.07636, 0.004565, 0.08957, 0.3395, 0.0374, 0.07021, 0.05134, 0.3146, 0.02755, 0.07313, 0.07775, 0.04186, 0.05517, 0.09087, 0.001701, 0.0003155, 0.3459, 0.2305, 0.4893, 0.0652, 0.4428, 0.4128, 0.07967, 0.6964, 0.008407, 0.00836, 0.1087, 0.4181, 0.4093, 0.1115, 0.6431, 0.07959, 0.3463, 0.05415, 0.2268, 0.08061, 0.05687]): _vg.add([_i], _w, 'REPLACE')
_vg = ob_cube.vertex_groups.new(name='Front Leg 2.R')
for _i, _w in zip([36, 49, 53, 57, 59, 71, 72, 74, 75, 76, 77, 78, 79, 80, 81, 83, 85, 86, 88, 96, 185, 186, 188, 193, 194, 196, 202, 204, 207, 212, 213, 217, 218, 219, 221], [0.06295, 0.01254, 0.05065, 0.1149, 0.001736, 0.5695, 0.1462, 0.676, 0.6587, 0.06051, 0.09499, 0.8994, 0.1697, 0.1814, 0.04532, 0.05094, 0.007343, 0.02873, 0.1752, 0.002584, 0.05633, 0.2491, 0.4797, 0.001803, 0.05455, 0.1229, 0.00511, 0.04431, 0.03987, 0.05095, 0.2485, 0.1007, 0.645, 0.01963, 0.1685]): _vg.add([_i], _w, 'REPLACE')
_vg = ob_cube.vertex_groups.new(name='Front Leg 3.R')
for _i, _w in zip([36, 57, 71, 72, 74, 75, 76, 78, 79, 80, 81, 83, 84, 85, 86, 87, 88, 185, 207, 217, 218, 219, 220, 221], [0.0621, 0.01218, 0.2234, 0.6621, 0.1485, 0.175, 0.7044, 0.06677, 0.774, 0.7857, 0.9409, 0.9443, 0.9724, 0.9062, 0.905, 0.9813, 0.7789, 0.09075, 0.1009, 0.6993, 0.1819, 0.9106, 0.9834, 0.7857]): _vg.add([_i], _w, 'REPLACE')
_vg = ob_cube.vertex_groups.new(name='Body Upper')
for _i, _w in zip([2, 3, 6, 7, 8, 9, 11, 13, 15, 29, 30, 33, 34, 36, 38, 51, 52, 55, 56, 57, 59, 73, 74, 77, 89, 90, 91, 92, 93, 94, 95, 96], [0.4997, 0.0212, 0.4713, 0.4987, 0.4983, 0.03075, 0.0225, 0.4725, 0.4706, 0.4996, 0.02121, 0.4715, 0.4983, 0.0225, 0.4706, 0.4996, 0.02121, 0.4715, 0.4987, 0.03075, 0.4725, 0.4997, 0.0212, 0.4713, 0.7402, 0.7834, 0.7598, 0.7408, 0.7598, 0.7408, 0.7834, 0.7402]): _vg.add([_i], _w, 'REPLACE')
_vg = ob_cube.vertex_groups.new(name='Neck 1')
for _i, _w in zip([2, 7, 8, 29, 34, 51, 56, 73, 89, 90, 91, 92, 93, 94, 95, 96, 106, 107, 112, 113, 116, 121, 124, 125], [0.4889, 0.4931, 0.4932, 0.4889, 0.4932, 0.4889, 0.4931, 0.4889, 0.07292, 0.09723, 0.1079, 0.07272, 0.1079, 0.07272, 0.09723, 0.07292, 0.4866, 0.4845, 0.4845, 0.4866, 0.4845, 0.4845, 0.4866, 0.4866]): _vg.add([_i], _w, 'REPLACE')
_vg = ob_cube.vertex_groups.new(name='Neck 2')
for _i, _w in zip([105, 106, 107, 108, 111, 112, 113, 114, 116, 117, 120, 121, 123, 124, 125, 126], [0.4865, 0.4863, 0.4841, 0.4843, 0.4843, 0.4841, 0.4863, 0.4865, 0.4841, 0.4843, 0.4843, 0.4841, 0.4865, 0.4863, 0.4863, 0.4865]): _vg.add([_i], _w, 'REPLACE')
_vg = ob_cube.vertex_groups.new(name='Neck 3')
for _i, _w in zip([12, 105, 108, 109, 110, 111, 114, 115, 117, 118, 119, 120, 122, 123, 126, 127], [0.4867, 0.4865, 0.4843, 0.4846, 0.4846, 0.4843, 0.4865, 0.4867, 0.4843, 0.4846, 0.4846, 0.4843, 0.4867, 0.4865, 0.4865, 0.4867]): _vg.add([_i], _w, 'REPLACE')
_vg = ob_cube.vertex_groups.new(name='Neck 4')
for _i, _w in zip([12, 97, 98, 99, 100, 101, 102, 103, 104, 109, 110, 115, 118, 119, 122, 127, 132, 137, 142, 147, 152, 158, 163, 168, 169, 170, 171, 172, 173, 174, 175, 176], [0.4851, 0.4387, 0.4387, 0.4387, 0.4387, 0.4181, 0.4181, 0.4181, 0.4181, 0.4824, 0.4824, 0.4851, 0.4824, 0.4824, 0.4851, 0.4851, 0.2149, 0.2312, 0.2149, 0.2312, 0.2149, 0.2312, 0.2149, 0.2312, 0.06416, 0.06147, 0.06139, 0.06406, 0.06147, 0.06416, 0.06139, 0.06406]): _vg.add([_i], _w, 'REPLACE')
_vg = ob_cube.vertex_groups.new(name='Eye Base')
for _i, _w in zip([97, 98, 99, 100, 101, 102, 103, 104, 130, 131, 132, 135, 136, 137, 140, 141, 142, 145, 146, 147, 150, 151, 152, 156, 157, 158, 161, 162, 163, 166, 167, 168, 169, 170, 171, 172, 173, 174, 175, 176, 177, 178, 179, 180], [0.4413, 0.4413, 0.4413, 0.4413, 0.4262, 0.4262, 0.4262, 0.4262, 0.03699, 0.1185, 0.314, 0.03646, 0.1239, 0.3223, 0.03665, 0.1155, 0.3139, 0.0363, 0.1199, 0.3221, 0.03699, 0.1185, 0.314, 0.03646, 0.1239, 0.3223, 0.03665, 0.1155, 0.3139, 0.0363, 0.1199, 0.3221, 0.3816, 0.3797, 0.3792, 0.381, 0.3797, 0.3816, 0.3792, 0.381, 0.06017, 0.06257, 0.06017, 0.06257]): _vg.add([_i], _w, 'REPLACE')
_vg = ob_cube.vertex_groups.new(name='Eye')
for _i, _w in zip([97, 98, 99, 100, 101, 102, 103, 104, 128, 129, 130, 131, 132, 133, 134, 135, 136, 137, 138, 139, 140, 141, 142, 143, 144, 145, 146, 147, 148, 149, 150, 151, 152, 153, 154, 155, 156, 157, 158, 159, 160, 161, 162, 163, 164, 165, 166, 167, 168, 169, 170, 171, 172, 173, 174, 175, 176, 177, 178, 179, 180], [0.098, 0.09802, 0.09802, 0.098, 0.1311, 0.1311, 0.1311, 0.1311, 0.9937, 0.9803, 0.949, 0.8611, 0.4598, 0.9937, 0.9803, 0.9492, 0.8543, 0.4332, 0.9937, 0.9803, 0.9492, 0.8646, 0.4599, 0.9937, 0.9803, 0.9493, 0.859, 0.4334, 0.9937, 0.9803, 0.949, 0.8611, 0.4598, 1.0, 0.9937, 0.9803, 0.9492, 0.8543, 0.4332, 0.9937, 0.9803, 0.9492, 0.8646, 0.4599, 0.9937, 0.9803, 0.9493, 0.859, 0.4334, 0.5506, 0.5555, 0.5561, 0.5513, 0.5555, 0.5506, 0.5561, 0.5513, 0.9293, 0.9265, 0.9293, 0.9265]): _vg.add([_i], _w, 'REPLACE')
_m = ob_cube.modifiers.new('Armature', 'ARMATURE')
_m.object = ob_armature
ob_armature.location = (0.0, 0.0, 0.0)
ob_armature.show_in_front = True

# ---- collection membership
col_collection.objects.link(ob_cube)
col_collection.objects.link(ob_armature)

# ---- scene / render settings (as saved in the file)
scene.frame_start = 0; scene.frame_end = 250; scene.frame_set(0)
scene.render.engine = 'BLENDER_EEVEE_NEXT'
scene.cycles.sampling_pattern = 'TABULATED_SOBOL'
scene.cycles.use_light_tree = False
scene.view_settings.view_transform = 'Filmic'
bpy.context.view_layer.update()

# ---- added for rendering (the .blend has no active camera and no usable light): camera, sun
cam_auto = bpy.data.cameras.new('AutoCamera')
cam_auto.lens = 50.0
cam_auto.sensor_width = 36.0
cam_auto.clip_end = 1000.0
ob_auto_camera = bpy.data.objects.new('AutoCamera', cam_auto)
scene.collection.objects.link(ob_auto_camera)
ob_auto_camera.location = (4.21711, -4.73501, 4.82083)
ob_auto_camera.rotation_euler = (1.09748, -7.21219e-08, 0.694738)
scene.camera = ob_auto_camera
light_auto_sun = bpy.data.lights.new('AutoSun', 'SUN')
light_auto_sun.energy = 3.0
light_auto_sun.angle = 0.0523599
ob_auto_sun = bpy.data.objects.new('AutoSun', light_auto_sun)
scene.collection.objects.link(ob_auto_sun)
ob_auto_sun.rotation_euler = (0.872665, 0.174533, 0.523599)
bpy.context.view_layer.update()
